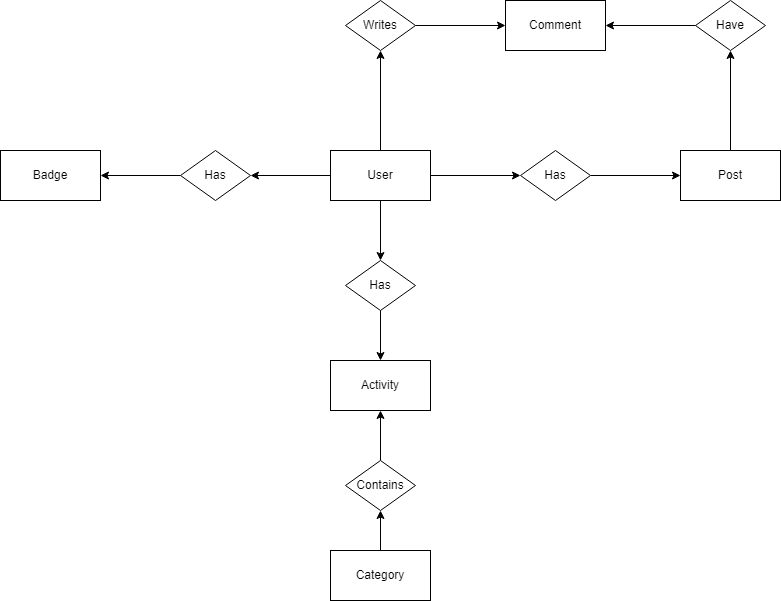

The diagram above was exported from draw.io. Its source (the exported page's mxGraphModel, read from the mxfile embedded in the PNG):
<mxGraphModel dx="1633" dy="766" grid="1" gridSize="10" guides="1" tooltips="1" connect="1" arrows="1" fold="1" page="1" pageScale="1" pageWidth="1100" pageHeight="850" math="0" shadow="0">
  <root>
    <mxCell id="0" />
    <mxCell id="1" parent="0" />
    <mxCell id="ty701Cgyod-Df6VRzSvh-4" style="edgeStyle=orthogonalEdgeStyle;rounded=0;orthogonalLoop=1;jettySize=auto;html=1;" edge="1" parent="1" source="ty701Cgyod-Df6VRzSvh-1" target="ty701Cgyod-Df6VRzSvh-3">
      <mxGeometry relative="1" as="geometry" />
    </mxCell>
    <mxCell id="ty701Cgyod-Df6VRzSvh-8" style="edgeStyle=orthogonalEdgeStyle;rounded=0;orthogonalLoop=1;jettySize=auto;html=1;" edge="1" parent="1" source="ty701Cgyod-Df6VRzSvh-1" target="ty701Cgyod-Df6VRzSvh-7">
      <mxGeometry relative="1" as="geometry" />
    </mxCell>
    <mxCell id="ty701Cgyod-Df6VRzSvh-16" style="edgeStyle=orthogonalEdgeStyle;rounded=0;orthogonalLoop=1;jettySize=auto;html=1;" edge="1" parent="1" source="ty701Cgyod-Df6VRzSvh-1" target="ty701Cgyod-Df6VRzSvh-14">
      <mxGeometry relative="1" as="geometry" />
    </mxCell>
    <mxCell id="ty701Cgyod-Df6VRzSvh-23" style="edgeStyle=orthogonalEdgeStyle;rounded=0;orthogonalLoop=1;jettySize=auto;html=1;" edge="1" parent="1" source="ty701Cgyod-Df6VRzSvh-1" target="ty701Cgyod-Df6VRzSvh-22">
      <mxGeometry relative="1" as="geometry" />
    </mxCell>
    <mxCell id="ty701Cgyod-Df6VRzSvh-1" value="User" style="html=1;dashed=0;whiteSpace=wrap;" vertex="1" parent="1">
      <mxGeometry x="500" y="390" width="100" height="50" as="geometry" />
    </mxCell>
    <mxCell id="ty701Cgyod-Df6VRzSvh-2" value="Badge" style="html=1;dashed=0;whiteSpace=wrap;" vertex="1" parent="1">
      <mxGeometry x="170" y="390" width="100" height="50" as="geometry" />
    </mxCell>
    <mxCell id="ty701Cgyod-Df6VRzSvh-5" style="edgeStyle=orthogonalEdgeStyle;rounded=0;orthogonalLoop=1;jettySize=auto;html=1;" edge="1" parent="1" source="ty701Cgyod-Df6VRzSvh-3" target="ty701Cgyod-Df6VRzSvh-2">
      <mxGeometry relative="1" as="geometry" />
    </mxCell>
    <mxCell id="ty701Cgyod-Df6VRzSvh-3" value="Has" style="shape=rhombus;html=1;dashed=0;whiteSpace=wrap;perimeter=rhombusPerimeter;" vertex="1" parent="1">
      <mxGeometry x="350" y="390" width="70" height="50" as="geometry" />
    </mxCell>
    <mxCell id="ty701Cgyod-Df6VRzSvh-6" value="Activity" style="html=1;dashed=0;whiteSpace=wrap;" vertex="1" parent="1">
      <mxGeometry x="500" y="600" width="100" height="50" as="geometry" />
    </mxCell>
    <mxCell id="ty701Cgyod-Df6VRzSvh-9" style="edgeStyle=orthogonalEdgeStyle;rounded=0;orthogonalLoop=1;jettySize=auto;html=1;" edge="1" parent="1" source="ty701Cgyod-Df6VRzSvh-7" target="ty701Cgyod-Df6VRzSvh-6">
      <mxGeometry relative="1" as="geometry" />
    </mxCell>
    <mxCell id="ty701Cgyod-Df6VRzSvh-7" value="Has" style="shape=rhombus;html=1;dashed=0;whiteSpace=wrap;perimeter=rhombusPerimeter;" vertex="1" parent="1">
      <mxGeometry x="515" y="500" width="70" height="50" as="geometry" />
    </mxCell>
    <mxCell id="ty701Cgyod-Df6VRzSvh-12" style="edgeStyle=orthogonalEdgeStyle;rounded=0;orthogonalLoop=1;jettySize=auto;html=1;" edge="1" parent="1" source="ty701Cgyod-Df6VRzSvh-10" target="ty701Cgyod-Df6VRzSvh-11">
      <mxGeometry relative="1" as="geometry" />
    </mxCell>
    <mxCell id="ty701Cgyod-Df6VRzSvh-10" value="Category" style="html=1;dashed=0;whiteSpace=wrap;" vertex="1" parent="1">
      <mxGeometry x="500" y="790" width="100" height="50" as="geometry" />
    </mxCell>
    <mxCell id="ty701Cgyod-Df6VRzSvh-13" style="edgeStyle=orthogonalEdgeStyle;rounded=0;orthogonalLoop=1;jettySize=auto;html=1;" edge="1" parent="1" source="ty701Cgyod-Df6VRzSvh-11" target="ty701Cgyod-Df6VRzSvh-6">
      <mxGeometry relative="1" as="geometry" />
    </mxCell>
    <mxCell id="ty701Cgyod-Df6VRzSvh-11" value="Contains" style="shape=rhombus;html=1;dashed=0;whiteSpace=wrap;perimeter=rhombusPerimeter;" vertex="1" parent="1">
      <mxGeometry x="515" y="700" width="70" height="50" as="geometry" />
    </mxCell>
    <mxCell id="ty701Cgyod-Df6VRzSvh-17" style="edgeStyle=orthogonalEdgeStyle;rounded=0;orthogonalLoop=1;jettySize=auto;html=1;" edge="1" parent="1" source="ty701Cgyod-Df6VRzSvh-14" target="ty701Cgyod-Df6VRzSvh-15">
      <mxGeometry relative="1" as="geometry" />
    </mxCell>
    <mxCell id="ty701Cgyod-Df6VRzSvh-14" value="Has" style="shape=rhombus;html=1;dashed=0;whiteSpace=wrap;perimeter=rhombusPerimeter;" vertex="1" parent="1">
      <mxGeometry x="690" y="390" width="70" height="50" as="geometry" />
    </mxCell>
    <mxCell id="ty701Cgyod-Df6VRzSvh-20" style="edgeStyle=orthogonalEdgeStyle;rounded=0;orthogonalLoop=1;jettySize=auto;html=1;" edge="1" parent="1" source="ty701Cgyod-Df6VRzSvh-15" target="ty701Cgyod-Df6VRzSvh-19">
      <mxGeometry relative="1" as="geometry" />
    </mxCell>
    <mxCell id="ty701Cgyod-Df6VRzSvh-15" value="Post" style="html=1;dashed=0;whiteSpace=wrap;" vertex="1" parent="1">
      <mxGeometry x="850" y="390" width="100" height="50" as="geometry" />
    </mxCell>
    <mxCell id="ty701Cgyod-Df6VRzSvh-18" value="Comment" style="html=1;dashed=0;whiteSpace=wrap;" vertex="1" parent="1">
      <mxGeometry x="675" y="240" width="100" height="50" as="geometry" />
    </mxCell>
    <mxCell id="ty701Cgyod-Df6VRzSvh-21" style="edgeStyle=orthogonalEdgeStyle;rounded=0;orthogonalLoop=1;jettySize=auto;html=1;" edge="1" parent="1" source="ty701Cgyod-Df6VRzSvh-19" target="ty701Cgyod-Df6VRzSvh-18">
      <mxGeometry relative="1" as="geometry" />
    </mxCell>
    <mxCell id="ty701Cgyod-Df6VRzSvh-19" value="Have" style="shape=rhombus;html=1;dashed=0;whiteSpace=wrap;perimeter=rhombusPerimeter;" vertex="1" parent="1">
      <mxGeometry x="865" y="240" width="70" height="50" as="geometry" />
    </mxCell>
    <mxCell id="ty701Cgyod-Df6VRzSvh-24" style="edgeStyle=orthogonalEdgeStyle;rounded=0;orthogonalLoop=1;jettySize=auto;html=1;" edge="1" parent="1" source="ty701Cgyod-Df6VRzSvh-22" target="ty701Cgyod-Df6VRzSvh-18">
      <mxGeometry relative="1" as="geometry" />
    </mxCell>
    <mxCell id="ty701Cgyod-Df6VRzSvh-22" value="Writes" style="shape=rhombus;html=1;dashed=0;whiteSpace=wrap;perimeter=rhombusPerimeter;" vertex="1" parent="1">
      <mxGeometry x="515" y="240" width="70" height="50" as="geometry" />
    </mxCell>
  </root>
</mxGraphModel>